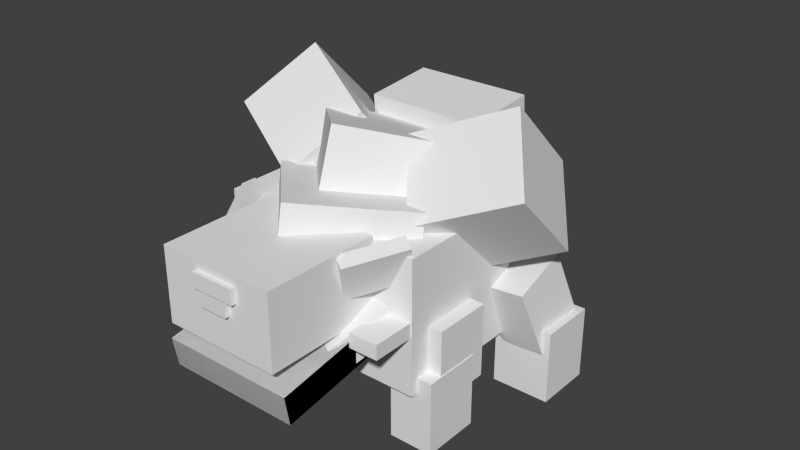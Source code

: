# Source: fangrin.blend  (saved by Blender 2.79.0; exported with 4.5.12 LTS)
import bpy
from mathutils import Matrix  # noqa: F401  (used for matrix-valued properties, if any)

bpy.ops.wm.read_factory_settings(use_empty=True)
scene = bpy.context.scene
scene.name = 'Scene'

# ---- collections
col_collection_1 = bpy.data.collections.new('Collection 1'); scene.collection.children.link(col_collection_1)

# ---- world
world_world = bpy.data.worlds.new('World'); scene.world = world_world
world_world.color = (0.05088, 0.05088, 0.05088)
world_world.use_sun_shadow = False
world_world.sun_shadow_jitter_overblur = 0.0
world_world.cycles.sampling_method = 'NONE'
world_world.cycles.sample_map_resolution = 256

# ---- meshes
me_cube_028 = bpy.data.meshes.new('Cube.028')
me_cube_028.from_pydata([(-1.0, -1.0, -1.0), (-1.0, -1.0, 1.0), (-1.0, 1.0, -1.0), (-1.0, 1.0, 1.0), (1.0, -1.0, -1.0), (1.0, -1.0, 1.0), (1.0, 1.0, -1.0), (1.0, 1.0, 1.0)], [], [(0, 2, 3, 1), (2, 6, 7, 3), (6, 4, 5, 7), (4, 0, 1, 5), (2, 0, 4, 6), (7, 5, 1, 3)])
_uv = me_cube_028.uv_layers.new(name='UVMap')
_uv.uv.foreach_set('vector', [0.4453, 0.7969, 0.3828, 0.7969, 0.3828, 0.8281, 0.4453, 0.8281, 0.5156, 0.7969, 0.4453, 0.7969, 0.4453, 0.8281, 0.5156, 0.8281, 0.3125, 0.7969, 0.25, 0.7969, 0.25, 0.8281, 0.3125, 0.8281, 0.3828, 0.7969, 0.3125, 0.7969, 0.3125, 0.8281, 0.3828, 0.8281, 0.4531, 0.9531, 0.4531, 0.8281, 0.3828, 0.8281, 0.3828, 0.9531, 0.3828, 0.9531, 0.3828, 0.8281, 0.3125, 0.8281, 0.3125, 0.9531])
me_cube_028.use_remesh_preserve_volume = False
me_cube_028.use_remesh_preserve_attributes = False
me_cube_028.use_mirror_vertex_groups = False
me_cube_028.update()
me_cube_027 = bpy.data.meshes.new('Cube.027')
me_cube_027.from_pydata([(-1.0, -1.0, -1.0), (-1.0, -1.0, 1.0), (-1.0, 1.0, -1.0), (-1.0, 1.0, 1.0), (1.0, -1.0, -1.0), (1.0, -1.0, 1.0), (1.0, 1.0, -1.0), (1.0, 1.0, 1.0)], [], [(0, 1, 3, 2), (2, 3, 7, 6), (6, 7, 5, 4), (4, 5, 1, 0), (2, 6, 4, 0), (7, 3, 1, 5)])
_uv = me_cube_027.uv_layers.new(name='UVMap')
_uv.uv.foreach_set('vector', [0.2578, 0.9062, 0.2578, 0.9219, 0.2344, 0.9219, 0.2344, 0.9062, 0.3125, 0.9062, 0.3125, 0.9219, 0.2969, 0.9219, 0.2969, 0.9062, 0.2969, 0.9062, 0.2969, 0.9219, 0.2734, 0.9219, 0.2734, 0.9062, 0.2734, 0.9062, 0.2734, 0.9219, 0.2578, 0.9219, 0.2578, 0.9062, 0.2891, 0.9688, 0.2734, 0.9688, 0.2734, 0.9219, 0.2891, 0.9219, 0.2734, 0.9688, 0.2578, 0.9688, 0.2578, 0.9219, 0.2734, 0.9219])
me_cube_027.use_remesh_preserve_volume = False
me_cube_027.use_remesh_preserve_attributes = False
me_cube_027.use_mirror_vertex_groups = False
me_cube_027.update()
me_cube_026 = bpy.data.meshes.new('Cube.026')
me_cube_026.from_pydata([(-1.0, -1.0, -1.0), (-1.0, -1.0, 1.0), (-1.0, 1.0, -1.0), (-1.0, 1.0, 1.0), (1.0, -1.0, -1.0), (1.0, -1.0, 1.0), (1.0, 1.0, -1.0), (1.0, 1.0, 1.0)], [], [(0, 1, 3, 2), (2, 3, 7, 6), (6, 7, 5, 4), (4, 5, 1, 0), (2, 6, 4, 0), (7, 3, 1, 5)])
_uv = me_cube_026.uv_layers.new(name='UVMap')
_uv.uv.foreach_set('vector', [0.04688, 0.3906, 0.04688, 0.4219, 0.0, 0.4219, 0.0, 0.3906, 0.1406, 0.3906, 0.1406, 0.4219, 0.1172, 0.4219, 0.1172, 0.3906, 0.1172, 0.3906, 0.1172, 0.4219, 0.07031, 0.4219, 0.07031, 0.3906, 0.07031, 0.3906, 0.07031, 0.4219, 0.04688, 0.4219, 0.04688, 0.3906, 0.09375, 0.5156, 0.07031, 0.5156, 0.07031, 0.4219, 0.09375, 0.4219, 0.07031, 0.5156, 0.04688, 0.5156, 0.04688, 0.4219, 0.07031, 0.4219])
me_cube_026.use_remesh_preserve_volume = False
me_cube_026.use_remesh_preserve_attributes = False
me_cube_026.use_mirror_vertex_groups = False
me_cube_026.update()
me_cube_025 = bpy.data.meshes.new('Cube.025')
me_cube_025.from_pydata([(-1.0, -1.0, -1.0), (-1.0, -1.0, 1.0), (-1.0, 1.0, -1.0), (-1.0, 1.0, 1.0), (1.0, -1.0, -1.0), (1.0, -1.0, 1.0), (1.0, 1.0, -1.0), (1.0, 1.0, 1.0)], [], [(0, 1, 3, 2), (2, 3, 7, 6), (6, 7, 5, 4), (4, 5, 1, 0), (2, 6, 4, 0), (7, 3, 1, 5)])
_uv = me_cube_025.uv_layers.new(name='UVMap')
_uv.uv.foreach_set('vector', [0.4844, 0.8438, 0.4844, 0.8906, 0.4531, 0.8906, 0.4531, 0.8438, 0.5312, 0.8438, 0.5312, 0.8906, 0.5234, 0.8906, 0.5234, 0.8438, 0.5234, 0.8438, 0.5234, 0.8906, 0.4922, 0.8906, 0.4922, 0.8438, 0.4922, 0.8438, 0.4922, 0.8906, 0.4844, 0.8906, 0.4844, 0.8438, 0.5, 0.9531, 0.4922, 0.9531, 0.4922, 0.8906, 0.5, 0.8906, 0.4922, 0.9531, 0.4844, 0.9531, 0.4844, 0.8906, 0.4922, 0.8906])
me_cube_025.use_remesh_preserve_volume = False
me_cube_025.use_remesh_preserve_attributes = False
me_cube_025.use_mirror_vertex_groups = False
me_cube_025.update()
me_cube_024 = bpy.data.meshes.new('Cube.024')
me_cube_024.from_pydata([(-1.0, -1.0, -1.0), (-1.0, -1.0, 1.0), (-1.0, 1.0, -1.0), (-1.0, 1.0, 1.0), (1.0, -1.0, -1.0), (1.0, -1.0, 1.0), (1.0, 1.0, -1.0), (1.0, 1.0, 1.0)], [], [(0, 1, 3, 2), (2, 3, 7, 6), (6, 7, 5, 4), (4, 5, 1, 0), (2, 6, 4, 0), (7, 3, 1, 5)])
_uv = me_cube_024.uv_layers.new(name='UVMap')
_uv.uv.foreach_set('vector', [0.1406, 0.6562, 0.1406, 0.7344, 0.1094, 0.7344, 0.1094, 0.6562, 0.2188, 0.6562, 0.2188, 0.7344, 0.1953, 0.7344, 0.1953, 0.6562, 0.1953, 0.6562, 0.1953, 0.7344, 0.1641, 0.7344, 0.1641, 0.6562, 0.1641, 0.6562, 0.1641, 0.7344, 0.1406, 0.7344, 0.1406, 0.6562, 0.1875, 0.7969, 0.1641, 0.7969, 0.1641, 0.7344, 0.1875, 0.7344, 0.1641, 0.7969, 0.1406, 0.7969, 0.1406, 0.7344, 0.1641, 0.7344])
me_cube_024.use_remesh_preserve_volume = False
me_cube_024.use_remesh_preserve_attributes = False
me_cube_024.use_mirror_vertex_groups = False
me_cube_024.update()
me_cube_023 = bpy.data.meshes.new('Cube.023')
me_cube_023.from_pydata([(-1.0, -1.0, -1.0), (-1.0, -1.0, 1.0), (-1.0, 1.0, -1.0), (-1.0, 1.0, 1.0), (1.0, -1.0, -1.0), (1.0, -1.0, 1.0), (1.0, 1.0, -1.0), (1.0, 1.0, 1.0)], [], [(0, 1, 3, 2), (2, 3, 7, 6), (6, 7, 5, 4), (4, 5, 1, 0), (2, 6, 4, 0), (7, 3, 1, 5)])
_uv = me_cube_023.uv_layers.new(name='UVMap')
_uv.uv.foreach_set('vector', [0.1406, 0.5156, 0.1406, 0.5938, 0.1094, 0.5938, 0.1094, 0.5156, 0.2344, 0.5156, 0.2344, 0.5938, 0.2031, 0.5938, 0.2031, 0.5156, 0.2031, 0.5156, 0.2031, 0.5938, 0.1719, 0.5938, 0.1719, 0.5156, 0.1719, 0.5156, 0.1719, 0.5938, 0.1406, 0.5938, 0.1406, 0.5156, 0.2031, 0.6562, 0.1719, 0.6562, 0.1719, 0.5938, 0.2031, 0.5938, 0.1719, 0.6562, 0.1406, 0.6562, 0.1406, 0.5938, 0.1719, 0.5938])
me_cube_023.use_remesh_preserve_volume = False
me_cube_023.use_remesh_preserve_attributes = False
me_cube_023.use_mirror_vertex_groups = False
me_cube_023.update()
me_cube_022 = bpy.data.meshes.new('Cube.022')
me_cube_022.from_pydata([(-1.0, -1.0, -1.0), (-1.0, -1.0, 1.0), (-1.0, 1.0, -1.0), (-1.0, 1.0, 1.0), (1.0, -1.0, -1.0), (1.0, -1.0, 1.0), (1.0, 1.0, -1.0), (1.0, 1.0, 1.0)], [], [(0, 1, 3, 2), (2, 3, 7, 6), (6, 7, 5, 4), (4, 5, 1, 0), (2, 6, 4, 0), (7, 3, 1, 5)])
_uv = me_cube_022.uv_layers.new(name='UVMap')
_uv.uv.foreach_set('vector', [0.03125, 0.6562, 0.03125, 0.7344, 0.0, 0.7344, 0.0, 0.6562, 0.1094, 0.6562, 0.1094, 0.7344, 0.08594, 0.7344, 0.08594, 0.6562, 0.08594, 0.6562, 0.08594, 0.7344, 0.05469, 0.7344, 0.05469, 0.6562, 0.05469, 0.6562, 0.05469, 0.7344, 0.03125, 0.7344, 0.03125, 0.6562, 0.07812, 0.7969, 0.05469, 0.7969, 0.05469, 0.7344, 0.07812, 0.7344, 0.05469, 0.7969, 0.03125, 0.7969, 0.03125, 0.7344, 0.05469, 0.7344])
me_cube_022.use_remesh_preserve_volume = False
me_cube_022.use_remesh_preserve_attributes = False
me_cube_022.use_mirror_vertex_groups = False
me_cube_022.update()
me_cube_021 = bpy.data.meshes.new('Cube.021')
me_cube_021.from_pydata([(-1.0, -1.0, -1.0), (-1.0, -1.0, 1.0), (-1.0, 1.0, -1.0), (-1.0, 1.0, 1.0), (1.0, -1.0, -1.0), (1.0, -1.0, 1.0), (1.0, 1.0, -1.0), (1.0, 1.0, 1.0)], [], [(0, 1, 3, 2), (2, 3, 7, 6), (6, 7, 5, 4), (4, 5, 1, 0), (2, 6, 4, 0), (7, 3, 1, 5)])
_uv = me_cube_021.uv_layers.new(name='UVMap')
_uv.uv.foreach_set('vector', [0.03125, 0.5156, 0.03125, 0.5938, 0.0, 0.5938, 0.0, 0.5156, 0.1094, 0.5156, 0.1094, 0.5938, 0.08594, 0.5938, 0.08594, 0.5156, 0.08594, 0.5156, 0.08594, 0.5938, 0.05469, 0.5938, 0.05469, 0.5156, 0.05469, 0.5156, 0.05469, 0.5938, 0.03125, 0.5938, 0.03125, 0.5156, 0.07812, 0.6562, 0.05469, 0.6562, 0.05469, 0.5938, 0.07812, 0.5938, 0.05469, 0.6562, 0.03125, 0.6562, 0.03125, 0.5938, 0.05469, 0.5938])
me_cube_021.use_remesh_preserve_volume = False
me_cube_021.use_remesh_preserve_attributes = False
me_cube_021.use_mirror_vertex_groups = False
me_cube_021.update()
me_cube_014 = bpy.data.meshes.new('Cube.014')
me_cube_014.from_pydata([(-1.0, -1.0, -1.0), (-1.0, -1.0, 1.0), (-1.0, 1.0, -1.0), (-1.0, 1.0, 1.0), (1.0, -1.0, -1.0), (1.0, -1.0, 1.0), (1.0, 1.0, -1.0), (1.0, 1.0, 1.0)], [], [(0, 1, 3, 2), (2, 3, 7, 6), (6, 7, 5, 4), (4, 5, 1, 0), (2, 6, 4, 0), (7, 3, 1, 5)])
_uv = me_cube_014.uv_layers.new(name='UVMap')
_uv.uv.foreach_set('vector', [0.5859, 0.2812, 0.5859, 0.3906, 0.5312, 0.3906, 0.5312, 0.2812, 0.7344, 0.2812, 0.7344, 0.3906, 0.6875, 0.3906, 0.6875, 0.2812, 0.6875, 0.2812, 0.6875, 0.3906, 0.6328, 0.3906, 0.6328, 0.2812, 0.6328, 0.2812, 0.6328, 0.3906, 0.5859, 0.3906, 0.5859, 0.2812, 0.6797, 0.5, 0.6328, 0.5, 0.6328, 0.3906, 0.6797, 0.3906, 0.6328, 0.5, 0.5859, 0.5, 0.5859, 0.3906, 0.6328, 0.3906])
me_cube_014.use_remesh_preserve_volume = False
me_cube_014.use_remesh_preserve_attributes = False
me_cube_014.use_mirror_vertex_groups = False
me_cube_014.update()
me_cube_020 = bpy.data.meshes.new('Cube.020')
me_cube_020.from_pydata([(-1.0, -1.0, -1.0), (-1.0, -1.0, 1.0), (-1.0, 1.0, -1.0), (-1.0, 1.0, 1.0), (1.0, -1.0, -1.0), (1.0, -1.0, 1.0), (1.0, 1.0, -1.0), (1.0, 1.0, 1.0)], [], [(0, 1, 3, 2), (2, 3, 7, 6), (6, 7, 5, 4), (4, 5, 1, 0), (2, 6, 4, 0), (7, 3, 1, 5)])
_uv = me_cube_020.uv_layers.new(name='UVMap')
_uv.uv.foreach_set('vector', [0.7812, 0.375, 0.7812, 0.4062, 0.7344, 0.4062, 0.7344, 0.375, 0.8594, 0.375, 0.8594, 0.4062, 0.8438, 0.4062, 0.8438, 0.375, 0.8438, 0.375, 0.8438, 0.4062, 0.7969, 0.4062, 0.7969, 0.375, 0.7969, 0.375, 0.7969, 0.4062, 0.7812, 0.4062, 0.7812, 0.375, 0.8125, 0.5, 0.7969, 0.5, 0.7969, 0.4062, 0.8125, 0.4062, 0.7969, 0.5, 0.7812, 0.5, 0.7812, 0.4062, 0.7969, 0.4062])
me_cube_020.use_remesh_preserve_volume = False
me_cube_020.use_remesh_preserve_attributes = False
me_cube_020.use_mirror_vertex_groups = False
me_cube_020.update()
me_cube_019 = bpy.data.meshes.new('Cube.019')
me_cube_019.from_pydata([(-1.0, -1.0, -1.0), (-1.0, -1.0, 1.0), (-1.0, 1.0, -1.0), (-1.0, 1.0, 1.0), (1.0, -1.0, -1.0), (1.0, -1.0, 1.0), (1.0, 1.0, -1.0), (1.0, 1.0, 1.0)], [], [(0, 1, 3, 2), (2, 3, 7, 6), (6, 7, 5, 4), (4, 5, 1, 0), (2, 6, 4, 0), (7, 3, 1, 5)])
_uv = me_cube_019.uv_layers.new(name='UVMap')
_uv.uv.foreach_set('vector', [0.7734, 0.5, 0.7734, 0.5312, 0.7188, 0.5312, 0.7188, 0.5, 0.8594, 0.5, 0.8594, 0.5312, 0.8438, 0.5312, 0.8438, 0.5, 0.8438, 0.5, 0.8438, 0.5312, 0.7891, 0.5312, 0.7891, 0.5, 0.7891, 0.5, 0.7891, 0.5312, 0.7734, 0.5312, 0.7734, 0.5, 0.8047, 0.6406, 0.7891, 0.6406, 0.7891, 0.5312, 0.8047, 0.5312, 0.7891, 0.6406, 0.7734, 0.6406, 0.7734, 0.5312, 0.7891, 0.5312])
me_cube_019.use_remesh_preserve_volume = False
me_cube_019.use_remesh_preserve_attributes = False
me_cube_019.use_mirror_vertex_groups = False
me_cube_019.update()
me_cube_018 = bpy.data.meshes.new('Cube.018')
me_cube_018.from_pydata([(-1.0, -1.0, -1.0), (-1.0, -1.0, 1.0), (-1.0, 1.0, -1.0), (-1.0, 1.0, 1.0), (1.0, -1.0, -1.0), (1.0, -1.0, 1.0), (1.0, 1.0, -1.0), (1.0, 1.0, 1.0)], [], [(0, 1, 3, 2), (2, 3, 7, 6), (6, 7, 5, 4), (4, 5, 1, 0), (2, 6, 4, 0), (7, 3, 1, 5)])
_uv = me_cube_018.uv_layers.new(name='UVMap')
_uv.uv.foreach_set('vector', [0.8359, 0.7344, 0.8359, 0.9219, 0.7969, 0.9219, 0.7969, 0.7344, 1.0, 0.7344, 1.0, 0.9219, 0.9375, 0.9219, 0.9375, 0.7344, 0.9375, 0.7344, 0.9375, 0.9219, 0.8984, 0.9219, 0.8984, 0.7344, 0.8984, 0.7344, 0.8984, 0.9219, 0.8359, 0.9219, 0.8359, 0.7344, 0.9609, 1.0, 0.8984, 1.0, 0.8984, 0.9219, 0.9609, 0.9219, 0.8984, 1.0, 0.8359, 1.0, 0.8359, 0.9219, 0.8984, 0.9219])
me_cube_018.use_remesh_preserve_volume = False
me_cube_018.use_remesh_preserve_attributes = False
me_cube_018.use_mirror_vertex_groups = False
me_cube_018.update()
me_cube_017 = bpy.data.meshes.new('Cube.017')
me_cube_017.from_pydata([(-1.0, -1.0, -1.0), (-1.0, -1.0, 1.0), (-1.0, 1.0, -1.0), (-1.0, 1.0, 1.0), (1.0, -1.0, -1.0), (1.0, -1.0, 1.0), (1.0, 1.0, -1.0), (1.0, 1.0, 1.0)], [], [(0, 1, 3, 2), (2, 3, 7, 6), (6, 7, 5, 4), (4, 5, 1, 0), (2, 6, 4, 0), (7, 3, 1, 5)])
_uv = me_cube_017.uv_layers.new(name='UVMap')
_uv.uv.foreach_set('vector', [0.5859, 0.2812, 0.5859, 0.3906, 0.5312, 0.3906, 0.5312, 0.2812, 0.7344, 0.2812, 0.7344, 0.3906, 0.6875, 0.3906, 0.6875, 0.2812, 0.6875, 0.2812, 0.6875, 0.3906, 0.6328, 0.3906, 0.6328, 0.2812, 0.6328, 0.2812, 0.6328, 0.3906, 0.5859, 0.3906, 0.5859, 0.2812, 0.6797, 0.5, 0.6328, 0.5, 0.6328, 0.3906, 0.6797, 0.3906, 0.6328, 0.5, 0.5859, 0.5, 0.5859, 0.3906, 0.6328, 0.3906])
me_cube_017.use_remesh_preserve_volume = False
me_cube_017.use_remesh_preserve_attributes = False
me_cube_017.use_mirror_vertex_groups = False
me_cube_017.update()
me_cube_016 = bpy.data.meshes.new('Cube.016')
me_cube_016.from_pydata([(-1.0, -1.0, -1.0), (-1.0, -1.0, 1.0), (-1.0, 1.0, -1.0), (-1.0, 1.0, 1.0), (1.0, -1.0, -1.0), (1.0, -1.0, 1.0), (1.0, 1.0, -1.0), (1.0, 1.0, 1.0)], [], [(0, 1, 3, 2), (2, 3, 7, 6), (6, 7, 5, 4), (4, 5, 1, 0), (2, 6, 4, 0), (7, 3, 1, 5)])
_uv = me_cube_016.uv_layers.new(name='UVMap')
_uv.uv.foreach_set('vector', [0.6406, 0.5, 0.6406, 0.5781, 0.625, 0.5781, 0.625, 0.5, 0.7188, 0.5, 0.7188, 0.5781, 0.6875, 0.5781, 0.6875, 0.5, 0.6875, 0.5, 0.6875, 0.5781, 0.6719, 0.5781, 0.6719, 0.5, 0.6719, 0.5, 0.6719, 0.5781, 0.6406, 0.5781, 0.6406, 0.5, 0.7031, 0.6094, 0.6719, 0.6094, 0.6719, 0.5781, 0.7031, 0.5781, 0.6719, 0.6094, 0.6406, 0.6094, 0.6406, 0.5781, 0.6719, 0.5781])
me_cube_016.use_remesh_preserve_volume = False
me_cube_016.use_remesh_preserve_attributes = False
me_cube_016.use_mirror_vertex_groups = False
me_cube_016.update()
me_cube_015 = bpy.data.meshes.new('Cube.015')
me_cube_015.from_pydata([(-1.0, -1.0, -1.0), (-1.0, -1.0, 1.0), (-1.0, 1.0, -1.0), (-1.0, 1.0, 1.0), (1.0, -1.0, -1.0), (1.0, -1.0, 1.0), (1.0, 1.0, -1.0), (1.0, 1.0, 1.0)], [], [(0, 1, 3, 2), (2, 3, 7, 6), (6, 7, 5, 4), (4, 5, 1, 0), (2, 6, 4, 0), (7, 3, 1, 5)])
_uv = me_cube_015.uv_layers.new(name='UVMap')
_uv.uv.foreach_set('vector', [0.6094, 0.6406, 0.6094, 0.7031, 0.5469, 0.7031, 0.5469, 0.6406, 0.7969, 0.6406, 0.7969, 0.7031, 0.7344, 0.7031, 0.7344, 0.6406, 0.7344, 0.6406, 0.7344, 0.7031, 0.6719, 0.7031, 0.6719, 0.6406, 0.6719, 0.6406, 0.6719, 0.7031, 0.6094, 0.7031, 0.6094, 0.6406, 0.7344, 0.8281, 0.6719, 0.8281, 0.6719, 0.7031, 0.7344, 0.7031, 0.6719, 0.8281, 0.6094, 0.8281, 0.6094, 0.7031, 0.6719, 0.7031])
me_cube_015.use_remesh_preserve_volume = False
me_cube_015.use_remesh_preserve_attributes = False
me_cube_015.use_mirror_vertex_groups = False
me_cube_015.update()
me_cube_013 = bpy.data.meshes.new('Cube.013')
me_cube_013.from_pydata([(-1.0, -1.0, -1.0), (-1.0, -1.0, 1.0), (-1.0, 1.0, -1.0), (-1.0, 1.0, 1.0), (1.0, -1.0, -1.0), (1.0, -1.0, 1.0), (1.0, 1.0, -1.0), (1.0, 1.0, 1.0)], [], [(0, 1, 3, 2), (2, 3, 7, 6), (6, 7, 5, 4), (4, 5, 1, 0), (2, 6, 4, 0), (7, 3, 1, 5)])
_uv = me_cube_013.uv_layers.new(name='UVMap')
_uv.uv.foreach_set('vector', [0.5938, 0.8281, 0.5938, 0.8594, 0.5312, 0.8594, 0.5312, 0.8281, 0.7812, 0.8281, 0.7812, 0.8594, 0.7188, 0.8594, 0.7188, 0.8281, 0.7188, 0.8281, 0.7188, 0.8594, 0.6562, 0.8594, 0.6562, 0.8281, 0.6562, 0.8281, 0.6562, 0.8594, 0.5938, 0.8594, 0.5938, 0.8281, 0.7188, 0.9844, 0.6562, 0.9844, 0.6562, 0.8594, 0.7188, 0.8594, 0.6562, 0.9844, 0.5938, 0.9844, 0.5938, 0.8594, 0.6562, 0.8594])
me_cube_013.use_remesh_preserve_volume = False
me_cube_013.use_remesh_preserve_attributes = False
me_cube_013.use_mirror_vertex_groups = False
me_cube_013.update()
me_cube_012 = bpy.data.meshes.new('Cube.012')
me_cube_012.from_pydata([(-1.0, -1.0, -1.0), (-1.0, -1.0, 1.0), (-1.0, 1.0, -1.0), (-1.0, 1.0, 1.0), (1.0, -1.0, -1.0), (1.0, -1.0, 1.0), (1.0, 1.0, -1.0), (1.0, 1.0, 1.0)], [], [(0, 1, 3, 2), (2, 3, 7, 6), (6, 7, 5, 4), (4, 5, 1, 0), (2, 6, 4, 0), (7, 3, 1, 5)])
_uv = me_cube_012.uv_layers.new(name='UVMap')
_uv.uv.foreach_set('vector', [0.4844, 0.8438, 0.4844, 0.8906, 0.4531, 0.8906, 0.4531, 0.8438, 0.5312, 0.8438, 0.5312, 0.8906, 0.5234, 0.8906, 0.5234, 0.8438, 0.5234, 0.8438, 0.5234, 0.8906, 0.4922, 0.8906, 0.4922, 0.8438, 0.4922, 0.8438, 0.4922, 0.8906, 0.4844, 0.8906, 0.4844, 0.8438, 0.5, 0.9531, 0.4922, 0.9531, 0.4922, 0.8906, 0.5, 0.8906, 0.4922, 0.9531, 0.4844, 0.9531, 0.4844, 0.8906, 0.4922, 0.8906])
me_cube_012.use_remesh_preserve_volume = False
me_cube_012.use_remesh_preserve_attributes = False
me_cube_012.use_mirror_vertex_groups = False
me_cube_012.update()
me_cube_011 = bpy.data.meshes.new('Cube.011')
me_cube_011.from_pydata([(-1.0, -1.0, -1.0), (-1.0, -1.0, 1.0), (-1.0, 1.0, -1.0), (-1.0, 1.0, 1.0), (1.0, -1.0, -1.0), (1.0, -1.0, 1.0), (1.0, 1.0, -1.0), (1.0, 1.0, 1.0)], [], [(0, 1, 3, 2), (2, 3, 7, 6), (6, 7, 5, 4), (4, 5, 1, 0), (2, 6, 4, 0), (7, 3, 1, 5)])
_uv = me_cube_011.uv_layers.new(name='UVMap')
_uv.uv.foreach_set('vector', [0.2969, 0.2812, 0.2969, 0.4062, 0.25, 0.4062, 0.25, 0.2812, 0.5312, 0.2812, 0.5312, 0.4062, 0.4375, 0.4062, 0.4375, 0.2812, 0.4375, 0.2812, 0.4375, 0.4062, 0.3906, 0.4062, 0.3906, 0.2812, 0.3906, 0.2812, 0.3906, 0.4062, 0.2969, 0.4062, 0.2969, 0.2812, 0.4844, 0.5, 0.3906, 0.5, 0.3906, 0.4062, 0.4844, 0.4062, 0.3906, 0.5, 0.2969, 0.5, 0.2969, 0.4062, 0.3906, 0.4062])
me_cube_011.use_remesh_preserve_volume = False
me_cube_011.use_remesh_preserve_attributes = False
me_cube_011.use_mirror_vertex_groups = False
me_cube_011.update()
me_cube_010 = bpy.data.meshes.new('Cube.010')
me_cube_010.from_pydata([(-1.0, -1.0, -1.0), (-1.0, -1.0, 1.0), (-1.0, 1.0, -1.0), (-1.0, 1.0, 1.0), (1.0, -1.0, -1.0), (1.0, -1.0, 1.0), (1.0, 1.0, -1.0), (1.0, 1.0, 1.0)], [], [(0, 1, 3, 2), (2, 3, 7, 6), (6, 7, 5, 4), (4, 5, 1, 0), (2, 6, 4, 0), (7, 3, 1, 5)])
_uv = me_cube_010.uv_layers.new(name='UVMap')
_uv.uv.foreach_set('vector', [0.3281, 0.5, 0.3281, 0.6406, 0.25, 0.6406, 0.25, 0.5, 0.625, 0.5, 0.625, 0.6406, 0.5156, 0.6406, 0.5156, 0.5, 0.5156, 0.5, 0.5156, 0.6406, 0.4375, 0.6406, 0.4375, 0.5, 0.4375, 0.5, 0.4375, 0.6406, 0.3281, 0.6406, 0.3281, 0.5, 0.5469, 0.7969, 0.4375, 0.7969, 0.4375, 0.6406, 0.5469, 0.6406, 0.4375, 0.7969, 0.3281, 0.7969, 0.3281, 0.6406, 0.4375, 0.6406])
me_cube_010.use_remesh_preserve_volume = False
me_cube_010.use_remesh_preserve_attributes = False
me_cube_010.use_mirror_vertex_groups = False
me_cube_010.update()
me_cube_009 = bpy.data.meshes.new('Cube.009')
me_cube_009.from_pydata([(-1.0, -1.0, -1.0), (-1.0, -1.0, 1.0), (-1.0, 1.0, -1.0), (-1.0, 1.0, 1.0), (1.0, -1.0, -1.0), (1.0, -1.0, 1.0), (1.0, 1.0, -1.0), (1.0, 1.0, 1.0)], [], [(0, 1, 3, 2), (2, 3, 7, 6), (6, 7, 5, 4), (4, 5, 1, 0), (2, 6, 4, 0), (7, 3, 1, 5)])
_uv = me_cube_009.uv_layers.new(name='UVMap')
_uv.uv.foreach_set('vector', [0.4453, 0.7969, 0.4453, 0.8281, 0.3828, 0.8281, 0.3828, 0.7969, 0.5156, 0.7969, 0.5156, 0.8281, 0.4453, 0.8281, 0.4453, 0.7969, 0.3125, 0.7969, 0.3125, 0.8281, 0.25, 0.8281, 0.25, 0.7969, 0.3828, 0.7969, 0.3828, 0.8281, 0.3125, 0.8281, 0.3125, 0.7969, 0.4531, 0.9531, 0.3828, 0.9531, 0.3828, 0.8281, 0.4531, 0.8281, 0.3828, 0.9531, 0.3125, 0.9531, 0.3125, 0.8281, 0.3828, 0.8281])
me_cube_009.use_remesh_preserve_volume = False
me_cube_009.use_remesh_preserve_attributes = False
me_cube_009.use_mirror_vertex_groups = False
me_cube_009.update()
me_cube_008 = bpy.data.meshes.new('Cube.008')
me_cube_008.from_pydata([(-1.0, -1.0, -1.0), (-1.0, -1.0, 1.0), (-1.0, 1.0, -1.0), (-1.0, 1.0, 1.0), (1.0, -1.0, -1.0), (1.0, -1.0, 1.0), (1.0, 1.0, -1.0), (1.0, 1.0, 1.0)], [], [(0, 1, 3, 2), (2, 3, 7, 6), (6, 7, 5, 4), (4, 5, 1, 0), (2, 6, 4, 0), (7, 3, 1, 5)])
_uv = me_cube_008.uv_layers.new(name='UVMap')
_uv.uv.foreach_set('vector', [0.2734, 0.8438, 0.2734, 0.8594, 0.2656, 0.8594, 0.2656, 0.8438, 0.3125, 0.8438, 0.3125, 0.8594, 0.2969, 0.8594, 0.2969, 0.8438, 0.2969, 0.8438, 0.2969, 0.8594, 0.2891, 0.8594, 0.2891, 0.8438, 0.2891, 0.8438, 0.2891, 0.8594, 0.2734, 0.8594, 0.2734, 0.8438, 0.3047, 0.875, 0.2891, 0.875, 0.2891, 0.8594, 0.3047, 0.8594, 0.2891, 0.875, 0.2734, 0.875, 0.2734, 0.8594, 0.2891, 0.8594])
me_cube_008.use_remesh_preserve_volume = False
me_cube_008.use_remesh_preserve_attributes = False
me_cube_008.use_mirror_vertex_groups = False
me_cube_008.update()
me_cube_007 = bpy.data.meshes.new('Cube.007')
me_cube_007.from_pydata([(-1.0, -1.0, -1.0), (-1.0, -1.0, 1.0), (-1.0, 1.0, -1.0), (-1.0, 1.0, 1.0), (1.0, -1.0, -1.0), (1.0, -1.0, 1.0), (1.0, 1.0, -1.0), (1.0, 1.0, 1.0)], [], [(0, 1, 3, 2), (2, 3, 7, 6), (6, 7, 5, 4), (4, 5, 1, 0), (2, 6, 4, 0), (7, 3, 1, 5)])
_uv = me_cube_007.uv_layers.new(name='UVMap')
_uv.uv.foreach_set('vector', [0.2578, 0.875, 0.2578, 0.8906, 0.25, 0.8906, 0.25, 0.875, 0.3125, 0.875, 0.3125, 0.8906, 0.2891, 0.8906, 0.2891, 0.875, 0.2891, 0.875, 0.2891, 0.8906, 0.2812, 0.8906, 0.2812, 0.875, 0.2812, 0.875, 0.2812, 0.8906, 0.2578, 0.8906, 0.2578, 0.875, 0.3047, 0.9062, 0.2812, 0.9062, 0.2812, 0.8906, 0.3047, 0.8906, 0.2812, 0.9062, 0.2578, 0.9062, 0.2578, 0.8906, 0.2812, 0.8906])
me_cube_007.use_remesh_preserve_volume = False
me_cube_007.use_remesh_preserve_attributes = False
me_cube_007.use_mirror_vertex_groups = False
me_cube_007.update()
me_cube_006 = bpy.data.meshes.new('Cube.006')
me_cube_006.from_pydata([(-1.0, -1.0, -1.0), (-1.0, -1.0, 1.0), (-1.0, 1.0, -1.0), (-1.0, 1.0, 1.0), (1.0, -1.0, -1.0), (1.0, -1.0, 1.0), (1.0, 1.0, -1.0), (1.0, 1.0, 1.0)], [], [(0, 1, 3, 2), (2, 3, 7, 6), (6, 7, 5, 4), (4, 5, 1, 0), (2, 6, 4, 0), (7, 3, 1, 5)])
_uv = me_cube_006.uv_layers.new(name='UVMap')
_uv.uv.foreach_set('vector', [0.2578, 0.9062, 0.2578, 0.9219, 0.2344, 0.9219, 0.2344, 0.9062, 0.3125, 0.9062, 0.3125, 0.9219, 0.2969, 0.9219, 0.2969, 0.9062, 0.2969, 0.9062, 0.2969, 0.9219, 0.2734, 0.9219, 0.2734, 0.9062, 0.2734, 0.9062, 0.2734, 0.9219, 0.2578, 0.9219, 0.2578, 0.9062, 0.2891, 0.9688, 0.2734, 0.9688, 0.2734, 0.9219, 0.2891, 0.9219, 0.2734, 0.9688, 0.2578, 0.9688, 0.2578, 0.9219, 0.2734, 0.9219])
me_cube_006.use_remesh_preserve_volume = False
me_cube_006.use_remesh_preserve_attributes = False
me_cube_006.use_mirror_vertex_groups = False
me_cube_006.update()
me_cube_005 = bpy.data.meshes.new('Cube.005')
me_cube_005.from_pydata([(-1.0, -1.0, -1.0), (-1.0, -1.0, 1.0), (-1.0, 1.0, -1.0), (-1.0, 1.0, 1.0), (1.0, -1.0, -1.0), (1.0, -1.0, 1.0), (1.0, 1.0, -1.0), (1.0, 1.0, 1.0)], [], [(0, 1, 3, 2), (2, 3, 7, 6), (6, 7, 5, 4), (4, 5, 1, 0), (2, 6, 4, 0), (7, 3, 1, 5)])
_uv = me_cube_005.uv_layers.new(name='UVMap')
_uv.uv.foreach_set('vector', [0.04688, 0.3906, 0.04688, 0.4219, 0.0, 0.4219, 0.0, 0.3906, 0.1406, 0.3906, 0.1406, 0.4219, 0.1172, 0.4219, 0.1172, 0.3906, 0.1172, 0.3906, 0.1172, 0.4219, 0.07031, 0.4219, 0.07031, 0.3906, 0.07031, 0.3906, 0.07031, 0.4219, 0.04688, 0.4219, 0.04688, 0.3906, 0.09375, 0.5156, 0.07031, 0.5156, 0.07031, 0.4219, 0.09375, 0.4219, 0.07031, 0.5156, 0.04688, 0.5156, 0.04688, 0.4219, 0.07031, 0.4219])
me_cube_005.use_remesh_preserve_volume = False
me_cube_005.use_remesh_preserve_attributes = False
me_cube_005.use_mirror_vertex_groups = False
me_cube_005.update()
me_cube_004 = bpy.data.meshes.new('Cube.004')
me_cube_004.from_pydata([(-1.0, -1.0, -1.0), (-1.0, -1.0, 1.0), (-1.0, 1.0, -1.0), (-1.0, 1.0, 1.0), (1.0, -1.0, -1.0), (1.0, -1.0, 1.0), (1.0, 1.0, -1.0), (1.0, 1.0, 1.0)], [], [(0, 1, 3, 2), (2, 3, 7, 6), (6, 7, 5, 4), (4, 5, 1, 0), (2, 6, 4, 0), (7, 3, 1, 5)])
_uv = me_cube_004.uv_layers.new(name='UVMap')
_uv.uv.foreach_set('vector', [0.1406, 0.5156, 0.1406, 0.5938, 0.1094, 0.5938, 0.1094, 0.5156, 0.2344, 0.5156, 0.2344, 0.5938, 0.2031, 0.5938, 0.2031, 0.5156, 0.2031, 0.5156, 0.2031, 0.5938, 0.1719, 0.5938, 0.1719, 0.5156, 0.1719, 0.5156, 0.1719, 0.5938, 0.1406, 0.5938, 0.1406, 0.5156, 0.2031, 0.6562, 0.1719, 0.6562, 0.1719, 0.5938, 0.2031, 0.5938, 0.1719, 0.6562, 0.1406, 0.6562, 0.1406, 0.5938, 0.1719, 0.5938])
me_cube_004.use_remesh_preserve_volume = False
me_cube_004.use_remesh_preserve_attributes = False
me_cube_004.use_mirror_vertex_groups = False
me_cube_004.update()
me_cube_003 = bpy.data.meshes.new('Cube.003')
me_cube_003.from_pydata([(-1.0, -1.0, -1.0), (-1.0, -1.0, 1.0), (-1.0, 1.0, -1.0), (-1.0, 1.0, 1.0), (1.0, -1.0, -1.0), (1.0, -1.0, 1.0), (1.0, 1.0, -1.0), (1.0, 1.0, 1.0)], [], [(0, 1, 3, 2), (2, 3, 7, 6), (6, 7, 5, 4), (4, 5, 1, 0), (2, 6, 4, 0), (7, 3, 1, 5)])
_uv = me_cube_003.uv_layers.new(name='UVMap')
_uv.uv.foreach_set('vector', [0.03125, 0.5156, 0.03125, 0.5938, 0.0, 0.5938, 0.0, 0.5156, 0.1094, 0.5156, 0.1094, 0.5938, 0.08594, 0.5938, 0.08594, 0.5156, 0.08594, 0.5156, 0.08594, 0.5938, 0.05469, 0.5938, 0.05469, 0.5156, 0.05469, 0.5156, 0.05469, 0.5938, 0.03125, 0.5938, 0.03125, 0.5156, 0.07812, 0.6562, 0.05469, 0.6562, 0.05469, 0.5938, 0.07812, 0.5938, 0.05469, 0.6562, 0.03125, 0.6562, 0.03125, 0.5938, 0.05469, 0.5938])
me_cube_003.use_remesh_preserve_volume = False
me_cube_003.use_remesh_preserve_attributes = False
me_cube_003.use_mirror_vertex_groups = False
me_cube_003.update()
me_cube_002 = bpy.data.meshes.new('Cube.002')
me_cube_002.from_pydata([(-1.0, -1.0, -1.0), (-1.0, -1.0, 1.0), (-1.0, 1.0, -1.0), (-1.0, 1.0, 1.0), (1.0, -1.0, -1.0), (1.0, -1.0, 1.0), (1.0, 1.0, -1.0), (1.0, 1.0, 1.0)], [], [(0, 1, 3, 2), (2, 3, 7, 6), (6, 7, 5, 4), (4, 5, 1, 0), (2, 6, 4, 0), (7, 3, 1, 5)])
_uv = me_cube_002.uv_layers.new(name='UVMap')
_uv.uv.foreach_set('vector', [0.1406, 0.6562, 0.1406, 0.7344, 0.1094, 0.7344, 0.1094, 0.6562, 0.2188, 0.6562, 0.2188, 0.7344, 0.1953, 0.7344, 0.1953, 0.6562, 0.1953, 0.6562, 0.1953, 0.7344, 0.1641, 0.7344, 0.1641, 0.6562, 0.1641, 0.6562, 0.1641, 0.7344, 0.1406, 0.7344, 0.1406, 0.6562, 0.1875, 0.7969, 0.1641, 0.7969, 0.1641, 0.7344, 0.1875, 0.7344, 0.1641, 0.7969, 0.1406, 0.7969, 0.1406, 0.7344, 0.1641, 0.7344])
me_cube_002.use_remesh_preserve_volume = False
me_cube_002.use_remesh_preserve_attributes = False
me_cube_002.use_mirror_vertex_groups = False
me_cube_002.update()
me_cube_001 = bpy.data.meshes.new('Cube.001')
me_cube_001.from_pydata([(-1.0, -1.0, -1.0), (-1.0, -1.0, 1.0), (-1.0, 1.0, -1.0), (-1.0, 1.0, 1.0), (1.0, -1.0, -1.0), (1.0, -1.0, 1.0), (1.0, 1.0, -1.0), (1.0, 1.0, 1.0)], [], [(0, 1, 3, 2), (2, 3, 7, 6), (6, 7, 5, 4), (4, 5, 1, 0), (2, 6, 4, 0), (7, 3, 1, 5)])
_uv = me_cube_001.uv_layers.new(name='UVMap')
_uv.uv.foreach_set('vector', [0.03125, 0.6562, 0.03125, 0.7344, 0.0, 0.7344, 0.0, 0.6562, 0.1094, 0.6562, 0.1094, 0.7344, 0.08594, 0.7344, 0.08594, 0.6562, 0.08594, 0.6562, 0.08594, 0.7344, 0.05469, 0.7344, 0.05469, 0.6562, 0.05469, 0.6562, 0.05469, 0.7344, 0.03125, 0.7344, 0.03125, 0.6562, 0.07812, 0.7969, 0.05469, 0.7969, 0.05469, 0.7344, 0.07812, 0.7344, 0.05469, 0.7969, 0.03125, 0.7969, 0.03125, 0.7344, 0.05469, 0.7344])
me_cube_001.use_remesh_preserve_volume = False
me_cube_001.use_remesh_preserve_attributes = False
me_cube_001.use_mirror_vertex_groups = False
me_cube_001.update()
me_cube = bpy.data.meshes.new('Cube')
me_cube.from_pydata([(-1.0, -1.0, -1.0), (-1.0, -1.0, 1.0), (-1.0, 1.0, -1.0), (-1.0, 1.0, 1.0), (1.0, -1.0, -1.0), (1.0, -1.0, 1.0), (1.0, 1.0, -1.0), (1.0, 1.0, 1.0)], [], [(0, 1, 3, 2), (2, 3, 7, 6), (6, 7, 5, 4), (4, 5, 1, 0), (2, 6, 4, 0), (7, 3, 1, 5)])
_uv = me_cube.uv_layers.new(name='UVMap')
_uv.uv.foreach_set('vector', [0.0625, 0.7969, 0.0625, 0.875, 0.0, 0.875, 0.0, 0.7969, 0.25, 0.7969, 0.25, 0.875, 0.1875, 0.875, 0.1875, 0.7969, 0.1875, 0.7969, 0.1875, 0.875, 0.125, 0.875, 0.125, 0.7969, 0.125, 0.7969, 0.125, 0.875, 0.0625, 0.875, 0.0625, 0.7969, 0.1875, 1.0, 0.125, 1.0, 0.125, 0.875, 0.1875, 0.875, 0.125, 1.0, 0.0625, 1.0, 0.0625, 0.875, 0.125, 0.875])
me_cube.use_remesh_preserve_volume = False
me_cube.use_remesh_preserve_attributes = False
me_cube.use_mirror_vertex_groups = False
me_cube.update()

# ---- objects
ob_mouth_1 = bpy.data.objects.new('mouth.1', me_cube_028)
ob_cube_027 = bpy.data.objects.new('Cube.027', me_cube_027)
ob_cube_026 = bpy.data.objects.new('Cube.026', me_cube_026)
ob_cube_025 = bpy.data.objects.new('Cube.025', me_cube_025)
ob_cube_024 = bpy.data.objects.new('Cube.024', me_cube_024)
ob_cube_023 = bpy.data.objects.new('Cube.023', me_cube_023)
ob_cube_022 = bpy.data.objects.new('Cube.022', me_cube_022)
ob_cube_021 = bpy.data.objects.new('Cube.021', me_cube_021)
ob_cube_020 = bpy.data.objects.new('Cube.020', me_cube_014)
ob_cube_019 = bpy.data.objects.new('Cube.019', me_cube_020)
ob_cube_018 = bpy.data.objects.new('Cube.018', me_cube_019)
ob_cube_017 = bpy.data.objects.new('Cube.017', me_cube_018)
ob_cube_016 = bpy.data.objects.new('Cube.016', me_cube_017)
ob_cube_015 = bpy.data.objects.new('Cube.015', me_cube_016)
ob_cube_014 = bpy.data.objects.new('Cube.014', me_cube_015)
ob_cube_013 = bpy.data.objects.new('Cube.013', me_cube_013)
ob_cube_012 = bpy.data.objects.new('Cube.012', me_cube_012)
ob_cube_011 = bpy.data.objects.new('Cube.011', me_cube_011)
ob_cube_010 = bpy.data.objects.new('Cube.010', me_cube_010)
ob_mouth = bpy.data.objects.new('mouth', me_cube_009)
ob_cube_008 = bpy.data.objects.new('Cube.008', me_cube_008)
ob_cube_007 = bpy.data.objects.new('Cube.007', me_cube_007)
ob_cube_006 = bpy.data.objects.new('Cube.006', me_cube_006)
ob_cube_005 = bpy.data.objects.new('Cube.005', me_cube_005)
ob_cube_004 = bpy.data.objects.new('Cube.004', me_cube_004)
ob_cube_003 = bpy.data.objects.new('Cube.003', me_cube_003)
ob_cube_002 = bpy.data.objects.new('Cube.002', me_cube_002)
ob_cube_001 = bpy.data.objects.new('Cube.001', me_cube_001)
ob_cube = bpy.data.objects.new('Cube', me_cube)

# ---- transforms, parenting, visibility, modifiers, constraints
ob_mouth_1.location = (0.09081, -1.735, 1.41)
ob_mouth_1.rotation_euler = (0.1745, 3.856e-17, 3.373e-18)
ob_mouth_1.scale = (0.9, 0.8, 0.2)
ob_mouth_1.lineart.crease_threshold = 0.0
ob_cube_027.location = (-1.156, -1.248, 1.685)
ob_cube_027.scale = (0.2, 0.3, 0.1)
ob_cube_027.lineart.crease_threshold = 0.0
ob_cube_026.location = (-0.5746, -1.398, 1.514)
ob_cube_026.rotation_euler = (0.3179, -0.004145, 0.3134)
ob_cube_026.scale = (0.3, 0.6, 0.2)
ob_cube_026.lineart.crease_threshold = 0.0
ob_cube_025.location = (1.023, -1.142, 2.422)
ob_cube_025.rotation_euler = (-0.1647, 3.558, -0.5112)
ob_cube_025.scale = (0.1, 0.4, 0.3)
ob_cube_025.lineart.crease_threshold = 0.0
ob_cube_024.location = (-1.497, 1.089, 1.254)
ob_cube_024.rotation_euler = (0.4604, 0.1117, 0.05524)
ob_cube_024.scale = (0.3, 0.4, 0.5)
ob_cube_024.lineart.crease_threshold = 0.0
ob_cube_023.location = (-1.536, 1.282, 0.4991)
ob_cube_023.scale = (0.4, 0.4, 0.5)
ob_cube_023.lineart.crease_threshold = 0.0
ob_cube_022.location = (-1.279, -0.2768, 1.11)
ob_cube_022.scale = (0.3, 0.4, 0.5)
ob_cube_022.lineart.crease_threshold = 0.0
ob_cube_021.location = (-1.294, -0.4716, 0.5046)
ob_cube_021.scale = (0.3, 0.4, 0.5)
ob_cube_021.lineart.crease_threshold = 0.0
ob_cube_020.location = (-1.26, 0.5986, 2.88)
ob_cube_020.rotation_euler = (-1.107, -0.6591, 0.8861)
ob_cube_020.scale = (0.6, 0.7, 0.7)
ob_cube_020.lineart.crease_threshold = 0.0
ob_cube_019.location = (0.09346, 2.955, 0.8325)
ob_cube_019.rotation_euler = (-0.2618, -5.747e-17, 7.566e-18)
ob_cube_019.scale = (0.2, 0.6, 0.2)
ob_cube_019.lineart.crease_threshold = 0.0
ob_cube_018.location = (0.09366, 2.174, 1.511)
ob_cube_018.rotation_euler = (-1.047, -1.923e-16, 1.11e-16)
ob_cube_018.scale = (0.2, 0.7, 0.2)
ob_cube_018.lineart.crease_threshold = 0.0
ob_cube_017.location = (0.08684, 1.469, 2.297)
ob_cube_017.rotation_euler = (0.08727, 1.935e-17, 8.449e-19)
ob_cube_017.scale = (0.8, 0.5, 1.2)
ob_cube_017.lineart.crease_threshold = 0.0
ob_cube_016.location = (1.339, 0.5071, 2.828)
ob_cube_016.rotation_euler = (-1.107, 0.6591, -0.8861)
ob_cube_016.scale = (0.6, 0.7, 0.7)
ob_cube_016.lineart.crease_threshold = 0.0
ob_cube_015.location = (0.09002, 1.838, 2.266)
ob_cube_015.rotation_euler = (0.5236, 1.11e-16, 2.975e-17)
ob_cube_015.scale = (0.4, 0.2, 0.5)
ob_cube_015.lineart.crease_threshold = 0.0
ob_cube_014.location = (-0.01234, 0.2882, 2.978)
ob_cube_014.rotation_euler = (-0.2249, -0.2194, -0.7605)
ob_cube_014.scale = (0.8, 0.8, 0.4)
ob_cube_014.lineart.crease_threshold = 0.0
ob_cube_013.location = (0.06191, -0.4957, 2.69)
ob_cube_013.rotation_euler = (-0.124, -0.1231, -0.7777)
ob_cube_013.scale = (0.8, 0.8, 0.2)
ob_cube_013.lineart.crease_threshold = 0.0
ob_cube_012.location = (-0.8733, -1.142, 2.422)
ob_cube_012.rotation_euler = (0.1861, -0.5078, 0.4371)
ob_cube_012.scale = (0.1, 0.4, 0.3)
ob_cube_012.lineart.crease_threshold = 0.0
ob_cube_011.location = (0.003073, 0.6054, 2.224)
ob_cube_011.rotation_euler = (0.7854, 1.57e-16, 6.504e-17)
ob_cube_011.scale = (1.2, 0.6, 0.8)
ob_cube_011.lineart.crease_threshold = 0.0
ob_cube_010.location = (0.0155, 0.03001, 1.696)
ob_cube_010.scale = (1.4, 1.0, 0.9)
ob_cube_010.lineart.crease_threshold = 0.0
ob_mouth.location = (0.09081, -1.735, 1.41)
ob_mouth.rotation_euler = (0.1745, 3.856e-17, 3.373e-18)
ob_mouth.scale = (0.9, 0.8, 0.2)
ob_mouth.lineart.crease_threshold = 0.0
ob_cube_008.location = (0.04681, -2.535, 2.28)
ob_cube_008.scale = (0.2, 0.1, 0.1)
ob_cube_008.lineart.crease_threshold = 0.0
ob_cube_007.location = (0.06011, -2.535, 2.477)
ob_cube_007.scale = (0.3, 0.1, 0.1)
ob_cube_007.lineart.crease_threshold = 0.0
ob_cube_006.location = (1.197, -1.248, 1.685)
ob_cube_006.scale = (0.2, 0.3, 0.1)
ob_cube_006.lineart.crease_threshold = 0.0
ob_cube_005.location = (0.6876, -1.398, 1.508)
ob_cube_005.rotation_euler = (0.3616, 7.855e-17, -0.2818)
ob_cube_005.scale = (0.3, 0.6, 0.2)
ob_cube_005.lineart.crease_threshold = 0.0
ob_cube_004.location = (1.689, 1.282, 0.4991)
ob_cube_004.scale = (0.4, 0.4, 0.5)
ob_cube_004.lineart.crease_threshold = 0.0
ob_cube_003.location = (1.322, -0.4716, 0.5046)
ob_cube_003.scale = (0.3, 0.4, 0.5)
ob_cube_003.lineart.crease_threshold = 0.0
ob_cube_002.location = (1.638, 1.085, 1.254)
ob_cube_002.rotation_euler = (0.3482, -0.1156, -0.04185)
ob_cube_002.scale = (0.3, 0.4, 0.5)
ob_cube_002.lineart.crease_threshold = 0.0
ob_cube_001.location = (1.311, -0.2768, 1.11)
ob_cube_001.scale = (0.3, 0.4, 0.5)
ob_cube_001.lineart.crease_threshold = 0.0
ob_cube.location = (0.04725, -1.769, 2.2)
ob_cube.scale = (0.8, 0.8, 0.5)
ob_cube.lineart.crease_threshold = 0.0

# ---- collection membership
col_collection_1.objects.link(ob_mouth_1)
col_collection_1.objects.link(ob_cube_027)
col_collection_1.objects.link(ob_cube_026)
col_collection_1.objects.link(ob_cube_025)
col_collection_1.objects.link(ob_cube_024)
col_collection_1.objects.link(ob_cube_023)
col_collection_1.objects.link(ob_cube_022)
col_collection_1.objects.link(ob_cube_021)
col_collection_1.objects.link(ob_cube_020)
col_collection_1.objects.link(ob_cube_019)
col_collection_1.objects.link(ob_cube_018)
col_collection_1.objects.link(ob_cube_017)
col_collection_1.objects.link(ob_cube_016)
col_collection_1.objects.link(ob_cube_015)
col_collection_1.objects.link(ob_cube_014)
col_collection_1.objects.link(ob_cube_013)
col_collection_1.objects.link(ob_cube_012)
col_collection_1.objects.link(ob_cube_011)
col_collection_1.objects.link(ob_cube_010)
col_collection_1.objects.link(ob_mouth)
col_collection_1.objects.link(ob_cube_008)
col_collection_1.objects.link(ob_cube_007)
col_collection_1.objects.link(ob_cube_006)
col_collection_1.objects.link(ob_cube_005)
col_collection_1.objects.link(ob_cube_004)
col_collection_1.objects.link(ob_cube_003)
col_collection_1.objects.link(ob_cube_002)
col_collection_1.objects.link(ob_cube_001)
col_collection_1.objects.link(ob_cube)

# ---- scene / render settings (as saved in the file)
scene.frame_start = 1; scene.frame_end = 250; scene.frame_set(1)
scene.render.engine = 'BLENDER_EEVEE_NEXT'
scene.render.resolution_percentage = 50
scene.render.dither_intensity = 0.0
scene.render.film_transparent = True
scene.cycles.use_denoising = False
scene.cycles.samples = 10
scene.cycles.sampling_pattern = 'TABULATED_SOBOL'
scene.cycles.light_sampling_threshold = 0.0
scene.cycles.use_adaptive_sampling = False
scene.cycles.use_light_tree = False
scene.cycles.blur_glossy = 0.0
scene.cycles.pixel_filter_type = 'GAUSSIAN'
scene.cycles.sample_clamp_indirect = 0.0
scene.view_settings.view_transform = 'Standard'
bpy.context.view_layer.update()

# ---- added for rendering (the .blend has no active camera and no usable light): camera, sun
cam_auto = bpy.data.cameras.new('AutoCamera')
cam_auto.lens = 50.0
cam_auto.sensor_width = 36.0
cam_auto.clip_end = 1000.0
ob_auto_camera = bpy.data.objects.new('AutoCamera', cam_auto)
scene.collection.objects.link(ob_auto_camera)
ob_auto_camera.location = (8.00296, -9.08058, 8.36507)
ob_auto_camera.rotation_euler = (1.09748, -7.21219e-08, 0.694738)
scene.camera = ob_auto_camera
light_auto_sun = bpy.data.lights.new('AutoSun', 'SUN')
light_auto_sun.energy = 3.0
light_auto_sun.angle = 0.0523599
ob_auto_sun = bpy.data.objects.new('AutoSun', light_auto_sun)
scene.collection.objects.link(ob_auto_sun)
ob_auto_sun.rotation_euler = (0.872665, 0.174533, 0.523599)
bpy.context.view_layer.update()
